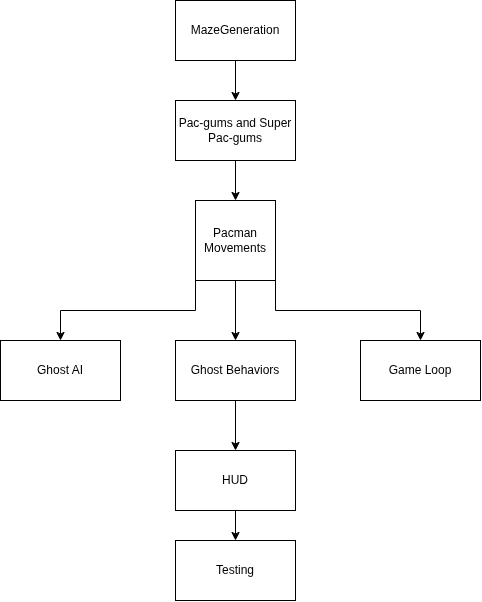

The diagram above was exported from draw.io. Its source (the exported page's mxGraphModel, read from the mxfile embedded in the PNG):
<mxGraphModel dx="1414" dy="755" grid="1" gridSize="10" guides="1" tooltips="1" connect="1" arrows="1" fold="1" page="1" pageScale="1" pageWidth="850" pageHeight="1100" math="0" shadow="0">
  <root>
    <mxCell id="0" />
    <mxCell id="1" parent="0" />
    <mxCell id="vKkWdtEXGY8T_uanwply-9" edge="1" parent="1" source="vKkWdtEXGY8T_uanwply-1" style="edgeStyle=orthogonalEdgeStyle;rounded=0;orthogonalLoop=1;jettySize=auto;html=1;" target="vKkWdtEXGY8T_uanwply-2" value="">
      <mxGeometry relative="1" as="geometry" />
    </mxCell>
    <mxCell id="vKkWdtEXGY8T_uanwply-1" parent="1" style="rounded=0;whiteSpace=wrap;html=1;" value="MazeGeneration" vertex="1">
      <mxGeometry height="60" width="120" x="365" y="60" as="geometry" />
    </mxCell>
    <mxCell id="vKkWdtEXGY8T_uanwply-11" edge="1" parent="1" source="vKkWdtEXGY8T_uanwply-2" style="edgeStyle=orthogonalEdgeStyle;rounded=0;orthogonalLoop=1;jettySize=auto;html=1;" target="vKkWdtEXGY8T_uanwply-3" value="">
      <mxGeometry relative="1" as="geometry" />
    </mxCell>
    <mxCell id="vKkWdtEXGY8T_uanwply-2" parent="1" style="rounded=0;whiteSpace=wrap;html=1;" value="Pac-gums and Super Pac-gums" vertex="1">
      <mxGeometry height="60" width="120" x="365" y="160" as="geometry" />
    </mxCell>
    <mxCell id="vKkWdtEXGY8T_uanwply-12" edge="1" parent="1" source="vKkWdtEXGY8T_uanwply-3" style="edgeStyle=orthogonalEdgeStyle;rounded=0;orthogonalLoop=1;jettySize=auto;html=1;" target="vKkWdtEXGY8T_uanwply-5" value="">
      <mxGeometry relative="1" as="geometry" />
    </mxCell>
    <mxCell id="vKkWdtEXGY8T_uanwply-13" edge="1" parent="1" source="vKkWdtEXGY8T_uanwply-3" style="edgeStyle=orthogonalEdgeStyle;rounded=0;orthogonalLoop=1;jettySize=auto;html=1;exitX=0;exitY=1;exitDx=0;exitDy=0;" target="vKkWdtEXGY8T_uanwply-4">
      <mxGeometry relative="1" as="geometry" />
    </mxCell>
    <mxCell id="vKkWdtEXGY8T_uanwply-14" edge="1" parent="1" source="vKkWdtEXGY8T_uanwply-3" style="edgeStyle=orthogonalEdgeStyle;rounded=0;orthogonalLoop=1;jettySize=auto;html=1;exitX=1;exitY=1;exitDx=0;exitDy=0;" target="vKkWdtEXGY8T_uanwply-7">
      <mxGeometry relative="1" as="geometry" />
    </mxCell>
    <mxCell id="vKkWdtEXGY8T_uanwply-3" parent="1" style="whiteSpace=wrap;html=1;aspect=fixed;" value="Pacman&lt;br&gt;Movements" vertex="1">
      <mxGeometry height="80" width="80" x="385" y="260" as="geometry" />
    </mxCell>
    <mxCell id="vKkWdtEXGY8T_uanwply-4" parent="1" style="rounded=0;whiteSpace=wrap;html=1;" value="Ghost AI" vertex="1">
      <mxGeometry height="60" width="120" x="190" y="400" as="geometry" />
    </mxCell>
    <mxCell id="vKkWdtEXGY8T_uanwply-15" edge="1" parent="1" source="vKkWdtEXGY8T_uanwply-5" style="edgeStyle=orthogonalEdgeStyle;rounded=0;orthogonalLoop=1;jettySize=auto;html=1;" target="vKkWdtEXGY8T_uanwply-6" value="">
      <mxGeometry relative="1" as="geometry" />
    </mxCell>
    <mxCell id="vKkWdtEXGY8T_uanwply-5" parent="1" style="rounded=0;whiteSpace=wrap;html=1;" value="Ghost Behaviors" vertex="1">
      <mxGeometry height="60" width="120" x="365" y="400" as="geometry" />
    </mxCell>
    <mxCell id="vKkWdtEXGY8T_uanwply-17" edge="1" parent="1" source="vKkWdtEXGY8T_uanwply-6" style="edgeStyle=orthogonalEdgeStyle;rounded=0;orthogonalLoop=1;jettySize=auto;html=1;" target="vKkWdtEXGY8T_uanwply-16" value="">
      <mxGeometry relative="1" as="geometry" />
    </mxCell>
    <mxCell id="vKkWdtEXGY8T_uanwply-6" parent="1" style="rounded=0;whiteSpace=wrap;html=1;" value="HUD" vertex="1">
      <mxGeometry height="60" width="120" x="365" y="510" as="geometry" />
    </mxCell>
    <mxCell id="vKkWdtEXGY8T_uanwply-7" parent="1" style="rounded=0;whiteSpace=wrap;html=1;" value="Game Loop" vertex="1">
      <mxGeometry height="60" width="120" x="550" y="400" as="geometry" />
    </mxCell>
    <mxCell id="vKkWdtEXGY8T_uanwply-16" parent="1" style="rounded=0;whiteSpace=wrap;html=1;" value="Testing" vertex="1">
      <mxGeometry height="60" width="120" x="365" y="600" as="geometry" />
    </mxCell>
  </root>
</mxGraphModel>